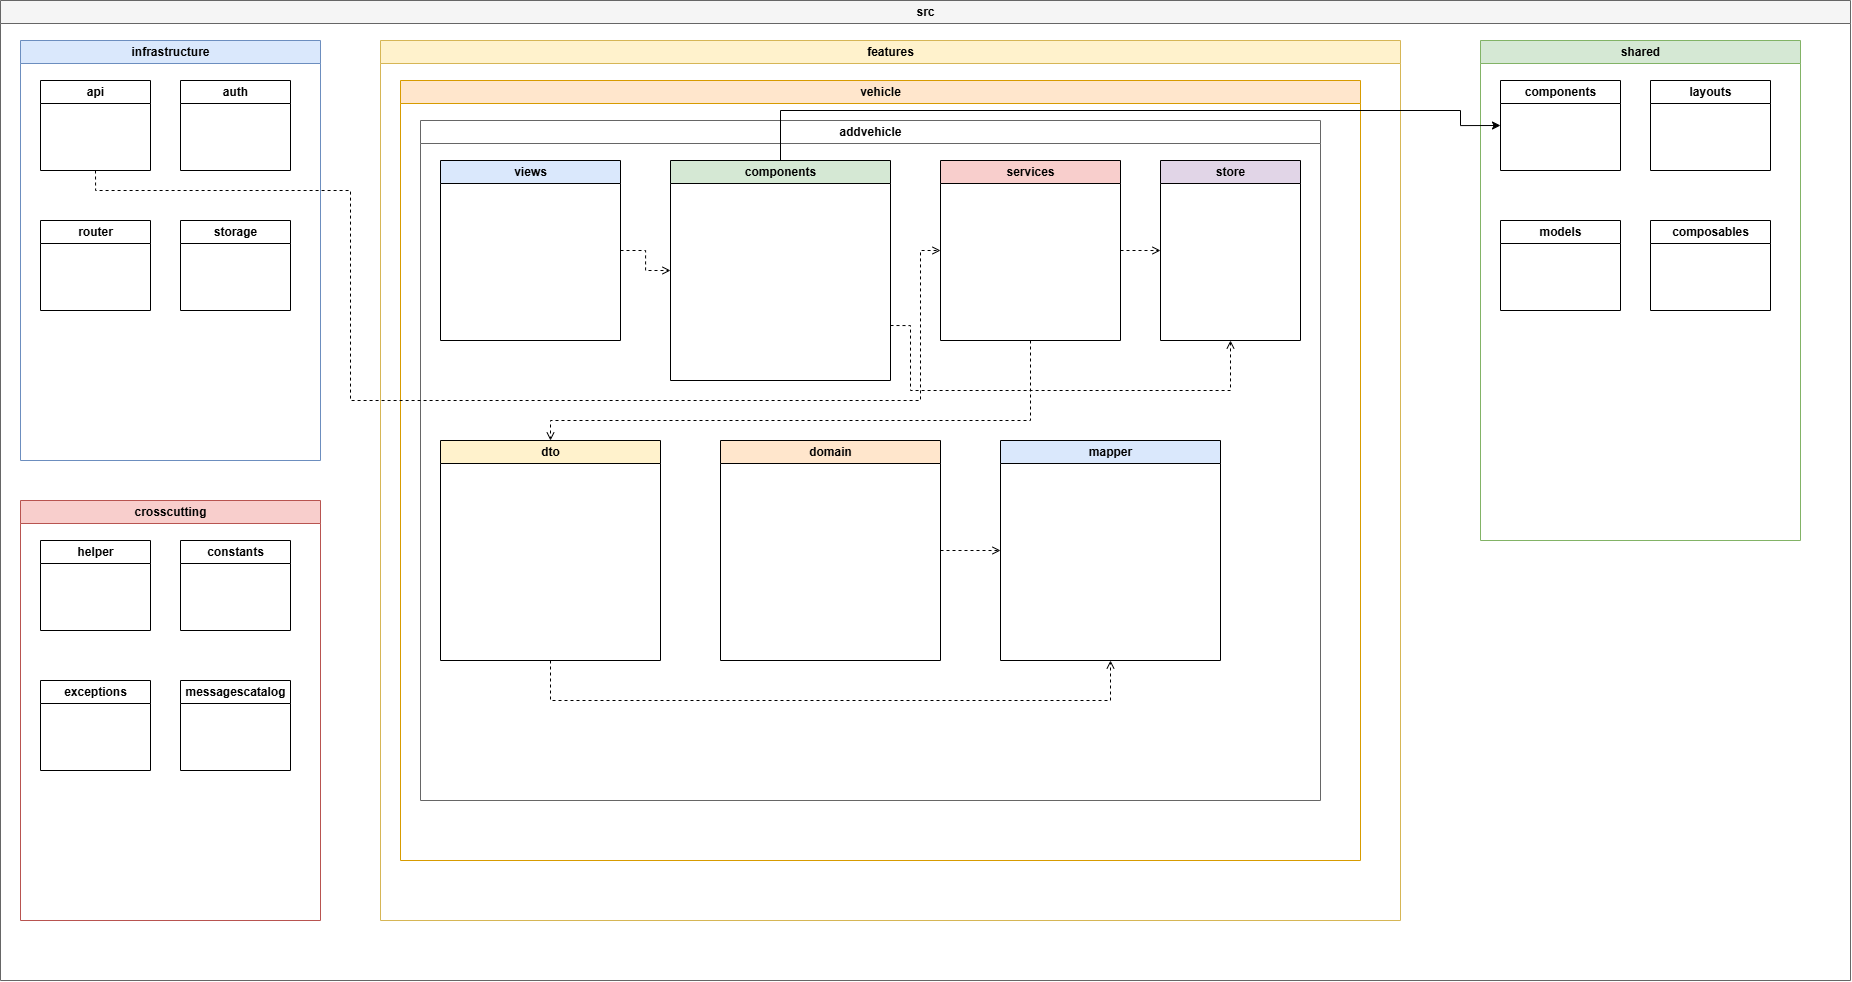

The diagram above was exported from draw.io. Its source (the exported page's mxGraphModel, read from the mxfile embedded in the PNG):
<mxGraphModel dx="1796" dy="980" grid="1" gridSize="10" guides="1" tooltips="1" connect="1" arrows="1" fold="1" page="1" pageScale="1" pageWidth="827" pageHeight="1169" math="0" shadow="0">
  <root>
    <mxCell id="0" />
    <mxCell id="1" parent="0" />
    <mxCell id="KobKSsIdUKF5PiQpnBYQ-1" parent="1" style="swimlane;html=1;rounded=0;fillColor=#f5f5f5;strokeColor=#666666;" value="src" vertex="1">
      <mxGeometry height="980" width="1850" x="20" y="20" as="geometry" />
    </mxCell>
    <mxCell id="KobKSsIdUKF5PiQpnBYQ-2" parent="KobKSsIdUKF5PiQpnBYQ-1" style="swimlane;html=1;rounded=0;fillColor=#dae8fc;strokeColor=#6c8ebf;" value="infrastructure" vertex="1">
      <mxGeometry height="420" width="300" x="20" y="40" as="geometry" />
    </mxCell>
    <mxCell id="KobKSsIdUKF5PiQpnBYQ-3" parent="KobKSsIdUKF5PiQpnBYQ-2" style="swimlane;html=1;fillColor=#ffffff;" value="api" vertex="1">
      <mxGeometry height="90" width="110" x="20" y="40" as="geometry" />
    </mxCell>
    <mxCell id="KobKSsIdUKF5PiQpnBYQ-4" parent="KobKSsIdUKF5PiQpnBYQ-2" style="swimlane;html=1;fillColor=#ffffff;" value="auth" vertex="1">
      <mxGeometry height="90" width="110" x="160" y="40" as="geometry" />
    </mxCell>
    <mxCell id="KobKSsIdUKF5PiQpnBYQ-5" parent="KobKSsIdUKF5PiQpnBYQ-2" style="swimlane;html=1;fillColor=#ffffff;" value="router" vertex="1">
      <mxGeometry height="90" width="110" x="20" y="180" as="geometry" />
    </mxCell>
    <mxCell id="KobKSsIdUKF5PiQpnBYQ-6" parent="KobKSsIdUKF5PiQpnBYQ-2" style="swimlane;html=1;fillColor=#ffffff;" value="storage" vertex="1">
      <mxGeometry height="90" width="110" x="160" y="180" as="geometry" />
    </mxCell>
    <mxCell id="KobKSsIdUKF5PiQpnBYQ-7" parent="KobKSsIdUKF5PiQpnBYQ-1" style="swimlane;html=1;rounded=0;fillColor=#f8cecc;strokeColor=#b85450;" value="crosscutting" vertex="1">
      <mxGeometry height="420" width="300" x="20" y="500" as="geometry" />
    </mxCell>
    <mxCell id="KobKSsIdUKF5PiQpnBYQ-8" parent="KobKSsIdUKF5PiQpnBYQ-7" style="swimlane;html=1;fillColor=#ffffff;" value="helper" vertex="1">
      <mxGeometry height="90" width="110" x="20" y="40" as="geometry" />
    </mxCell>
    <mxCell id="KobKSsIdUKF5PiQpnBYQ-9" parent="KobKSsIdUKF5PiQpnBYQ-7" style="swimlane;html=1;fillColor=#ffffff;" value="constants" vertex="1">
      <mxGeometry height="90" width="110" x="160" y="40" as="geometry" />
    </mxCell>
    <mxCell id="KobKSsIdUKF5PiQpnBYQ-10" parent="KobKSsIdUKF5PiQpnBYQ-7" style="swimlane;html=1;fillColor=#ffffff;" value="exceptions" vertex="1">
      <mxGeometry height="90" width="110" x="20" y="180" as="geometry" />
    </mxCell>
    <mxCell id="KobKSsIdUKF5PiQpnBYQ-11" parent="KobKSsIdUKF5PiQpnBYQ-7" style="swimlane;html=1;fillColor=#ffffff;" value="messagescatalog" vertex="1">
      <mxGeometry height="90" width="110" x="160" y="180" as="geometry" />
    </mxCell>
    <mxCell id="KobKSsIdUKF5PiQpnBYQ-12" parent="KobKSsIdUKF5PiQpnBYQ-1" style="swimlane;html=1;rounded=0;fillColor=#d5e8d4;strokeColor=#82b366;" value="shared" vertex="1">
      <mxGeometry height="500" width="320" x="1480" y="40" as="geometry" />
    </mxCell>
    <mxCell id="KobKSsIdUKF5PiQpnBYQ-13" parent="KobKSsIdUKF5PiQpnBYQ-12" style="swimlane;html=1;fillColor=#ffffff;" value="components" vertex="1">
      <mxGeometry height="90" width="120" x="20" y="40" as="geometry" />
    </mxCell>
    <mxCell id="KobKSsIdUKF5PiQpnBYQ-14" parent="KobKSsIdUKF5PiQpnBYQ-12" style="swimlane;html=1;fillColor=#ffffff;" value="layouts" vertex="1">
      <mxGeometry height="90" width="120" x="170" y="40" as="geometry" />
    </mxCell>
    <mxCell id="KobKSsIdUKF5PiQpnBYQ-15" parent="KobKSsIdUKF5PiQpnBYQ-12" style="swimlane;html=1;fillColor=#ffffff;" value="models" vertex="1">
      <mxGeometry height="90" width="120" x="20" y="180" as="geometry" />
    </mxCell>
    <mxCell id="KobKSsIdUKF5PiQpnBYQ-16" parent="KobKSsIdUKF5PiQpnBYQ-12" style="swimlane;html=1;fillColor=#ffffff;" value="composables" vertex="1">
      <mxGeometry height="90" width="120" x="170" y="180" as="geometry" />
    </mxCell>
    <mxCell id="KobKSsIdUKF5PiQpnBYQ-17" parent="KobKSsIdUKF5PiQpnBYQ-1" style="swimlane;html=1;rounded=0;fillColor=#fff2cc;strokeColor=#d6b656;" value="features" vertex="1">
      <mxGeometry height="880" width="1020" x="380" y="40" as="geometry" />
    </mxCell>
    <mxCell id="KobKSsIdUKF5PiQpnBYQ-18" parent="KobKSsIdUKF5PiQpnBYQ-17" style="swimlane;html=1;rounded=0;fillColor=#ffe6cc;strokeColor=#d79b00;" value="vehicle" vertex="1">
      <mxGeometry height="780" width="960" x="20" y="40" as="geometry" />
    </mxCell>
    <mxCell id="KobKSsIdUKF5PiQpnBYQ-19" parent="KobKSsIdUKF5PiQpnBYQ-18" style="swimlane;html=1;rounded=0;fillColor=#ffffff;strokeColor=#666666;" value="addvehicle" vertex="1">
      <mxGeometry height="680" width="900" x="20" y="40" as="geometry" />
    </mxCell>
    <mxCell id="KobKSsIdUKF5PiQpnBYQ-47" edge="1" parent="KobKSsIdUKF5PiQpnBYQ-19" source="KobKSsIdUKF5PiQpnBYQ-20" style="edgeStyle=orthogonalEdgeStyle;rounded=0;orthogonalLoop=1;jettySize=auto;html=1;exitX=1;exitY=0.5;exitDx=0;exitDy=0;entryX=0;entryY=0.5;entryDx=0;entryDy=0;dashed=1;endArrow=open;endFill=0;" target="KobKSsIdUKF5PiQpnBYQ-22">
      <mxGeometry relative="1" as="geometry" />
    </mxCell>
    <mxCell id="KobKSsIdUKF5PiQpnBYQ-20" parent="KobKSsIdUKF5PiQpnBYQ-19" style="swimlane;html=1;fillColor=#dae8fc;" value="views" vertex="1">
      <mxGeometry height="180" width="180" x="20" y="40" as="geometry" />
    </mxCell>
    <mxCell id="KobKSsIdUKF5PiQpnBYQ-49" edge="1" parent="KobKSsIdUKF5PiQpnBYQ-19" source="KobKSsIdUKF5PiQpnBYQ-22" style="edgeStyle=orthogonalEdgeStyle;rounded=0;orthogonalLoop=1;jettySize=auto;html=1;exitX=1;exitY=0.75;exitDx=0;exitDy=0;entryX=0.5;entryY=1;entryDx=0;entryDy=0;dashed=1;endArrow=open;endFill=0;" target="KobKSsIdUKF5PiQpnBYQ-27">
      <mxGeometry relative="1" as="geometry">
        <Array as="points">
          <mxPoint x="490" y="205" />
          <mxPoint x="490" y="270" />
          <mxPoint x="810" y="270" />
        </Array>
      </mxGeometry>
    </mxCell>
    <mxCell id="KobKSsIdUKF5PiQpnBYQ-22" parent="KobKSsIdUKF5PiQpnBYQ-19" style="swimlane;html=1;fillColor=#d5e8d4;" value="components" vertex="1">
      <mxGeometry height="220" width="220" x="250" y="40" as="geometry" />
    </mxCell>
    <mxCell id="KobKSsIdUKF5PiQpnBYQ-48" edge="1" parent="KobKSsIdUKF5PiQpnBYQ-19" source="KobKSsIdUKF5PiQpnBYQ-25" style="edgeStyle=orthogonalEdgeStyle;rounded=0;orthogonalLoop=1;jettySize=auto;html=1;exitX=0.5;exitY=1;exitDx=0;exitDy=0;entryX=0.5;entryY=0;entryDx=0;entryDy=0;dashed=1;endArrow=open;endFill=0;" target="KobKSsIdUKF5PiQpnBYQ-29">
      <mxGeometry relative="1" as="geometry">
        <Array as="points">
          <mxPoint x="610" y="300" />
          <mxPoint x="130" y="300" />
        </Array>
      </mxGeometry>
    </mxCell>
    <mxCell id="KobKSsIdUKF5PiQpnBYQ-50" edge="1" parent="KobKSsIdUKF5PiQpnBYQ-19" source="KobKSsIdUKF5PiQpnBYQ-25" style="edgeStyle=orthogonalEdgeStyle;rounded=0;orthogonalLoop=1;jettySize=auto;html=1;exitX=1;exitY=0.5;exitDx=0;exitDy=0;entryX=0;entryY=0.5;entryDx=0;entryDy=0;dashed=1;endArrow=open;endFill=0;" target="KobKSsIdUKF5PiQpnBYQ-27">
      <mxGeometry relative="1" as="geometry" />
    </mxCell>
    <mxCell id="KobKSsIdUKF5PiQpnBYQ-25" parent="KobKSsIdUKF5PiQpnBYQ-19" style="swimlane;html=1;fillColor=#f8cecc;" value="services" vertex="1">
      <mxGeometry height="180" width="180" x="520" y="40" as="geometry" />
    </mxCell>
    <mxCell id="KobKSsIdUKF5PiQpnBYQ-27" parent="KobKSsIdUKF5PiQpnBYQ-19" style="swimlane;html=1;fillColor=#e1d5e7;" value="store" vertex="1">
      <mxGeometry height="180" width="140" x="740" y="40" as="geometry" />
    </mxCell>
    <mxCell id="KobKSsIdUKF5PiQpnBYQ-52" edge="1" parent="KobKSsIdUKF5PiQpnBYQ-19" source="KobKSsIdUKF5PiQpnBYQ-29" style="edgeStyle=orthogonalEdgeStyle;rounded=0;orthogonalLoop=1;jettySize=auto;html=1;exitX=0.5;exitY=1;exitDx=0;exitDy=0;entryX=0.5;entryY=1;entryDx=0;entryDy=0;dashed=1;endArrow=open;endFill=0;" target="KobKSsIdUKF5PiQpnBYQ-35">
      <mxGeometry relative="1" as="geometry">
        <Array as="points">
          <mxPoint x="130" y="580" />
          <mxPoint x="690" y="580" />
        </Array>
      </mxGeometry>
    </mxCell>
    <mxCell id="KobKSsIdUKF5PiQpnBYQ-29" parent="KobKSsIdUKF5PiQpnBYQ-19" style="swimlane;html=1;fillColor=#fff2cc;" value="dto" vertex="1">
      <mxGeometry height="220" width="220" x="20" y="320" as="geometry" />
    </mxCell>
    <mxCell id="KobKSsIdUKF5PiQpnBYQ-53" edge="1" parent="KobKSsIdUKF5PiQpnBYQ-19" source="KobKSsIdUKF5PiQpnBYQ-32" style="edgeStyle=orthogonalEdgeStyle;rounded=0;orthogonalLoop=1;jettySize=auto;html=1;exitX=1;exitY=0.5;exitDx=0;exitDy=0;entryX=0;entryY=0.5;entryDx=0;entryDy=0;dashed=1;endArrow=open;endFill=0;" target="KobKSsIdUKF5PiQpnBYQ-35">
      <mxGeometry relative="1" as="geometry" />
    </mxCell>
    <mxCell id="KobKSsIdUKF5PiQpnBYQ-32" parent="KobKSsIdUKF5PiQpnBYQ-19" style="swimlane;html=1;fillColor=#ffe6cc;" value="domain" vertex="1">
      <mxGeometry height="220" width="220" x="300" y="320" as="geometry" />
    </mxCell>
    <mxCell id="KobKSsIdUKF5PiQpnBYQ-35" parent="KobKSsIdUKF5PiQpnBYQ-19" style="swimlane;html=1;fillColor=#dae8fc;" value="mapper" vertex="1">
      <mxGeometry height="220" width="220" x="580" y="320" as="geometry" />
    </mxCell>
    <mxCell id="KobKSsIdUKF5PiQpnBYQ-46" edge="1" parent="KobKSsIdUKF5PiQpnBYQ-1" source="KobKSsIdUKF5PiQpnBYQ-3" style="edgeStyle=orthogonalEdgeStyle;rounded=0;orthogonalLoop=1;jettySize=auto;html=1;exitX=0.5;exitY=1;exitDx=0;exitDy=0;entryX=0;entryY=0.5;entryDx=0;entryDy=0;dashed=1;endArrow=open;endFill=0;" target="KobKSsIdUKF5PiQpnBYQ-25">
      <mxGeometry relative="1" as="geometry">
        <Array as="points">
          <mxPoint x="95" y="190" />
          <mxPoint x="350" y="190" />
          <mxPoint x="350" y="400" />
          <mxPoint x="920" y="400" />
          <mxPoint x="920" y="250" />
        </Array>
      </mxGeometry>
    </mxCell>
    <mxCell id="KobKSsIdUKF5PiQpnBYQ-51" edge="1" parent="KobKSsIdUKF5PiQpnBYQ-1" source="KobKSsIdUKF5PiQpnBYQ-22" style="edgeStyle=orthogonalEdgeStyle;rounded=0;orthogonalLoop=1;jettySize=auto;html=1;exitX=0.5;exitY=0;exitDx=0;exitDy=0;entryX=0;entryY=0.5;entryDx=0;entryDy=0;" target="KobKSsIdUKF5PiQpnBYQ-13">
      <mxGeometry relative="1" as="geometry">
        <Array as="points">
          <mxPoint x="780" y="110" />
          <mxPoint x="1460" y="110" />
          <mxPoint x="1460" y="125" />
        </Array>
      </mxGeometry>
    </mxCell>
  </root>
</mxGraphModel>